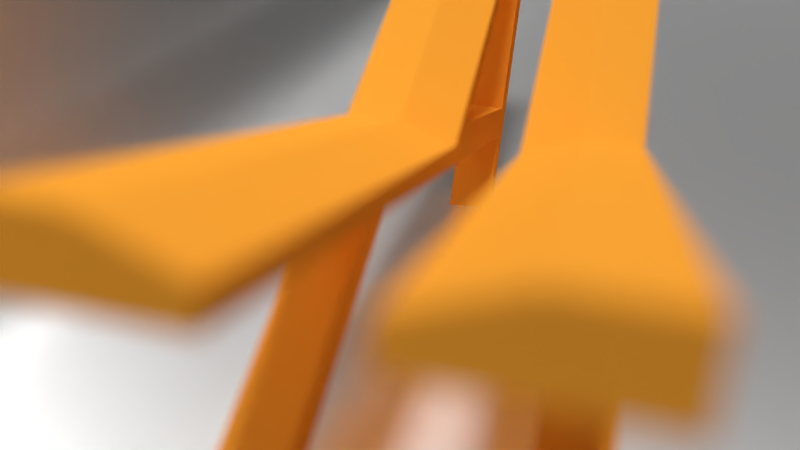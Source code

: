 # Source: angles2.blend  (saved by Blender 2.76.0; exported with 4.5.12 LTS)
import bpy
from mathutils import Matrix  # noqa: F401  (used for matrix-valued properties, if any)

bpy.ops.wm.read_factory_settings(use_empty=True)
scene = bpy.context.scene
scene.name = 'Scene'

# ---- collections
col_collection_1 = bpy.data.collections.new('Collection 1'); scene.collection.children.link(col_collection_1)
col_collection_2 = bpy.data.collections.new('Collection 2'); scene.collection.children.link(col_collection_2)

# ---- materials (node trees are filled in below, after node groups)
mat_material_003 = bpy.data.materials.new('Material.003')
mat_material_003.alpha_threshold = 0.0
mat_material_003.roughness = 0.5
mat_material = bpy.data.materials.new('Material')
mat_material.alpha_threshold = 0.0
mat_material.roughness = 0.5
mat_material.line_color = (0.0, 0.0, 0.0, 1.0)
mat_material_001 = bpy.data.materials.new('Material.001')
mat_material_001.alpha_threshold = 0.0
mat_material_001.roughness = 0.5

# ---- material node trees
mat_material_003.use_nodes = True; mat_material_003.node_tree.nodes.clear()
_N = mat_material_003.node_tree.nodes; _L = mat_material_003.node_tree.links
n0 = _N.new('ShaderNodeOutputMaterial'); n0.name = 'Material Output'; n0.location = (300, 300)
n1 = _N.new('ShaderNodeBsdfDiffuse'); n1.name = 'Diffuse BSDF'; n1.location = (10, 300)
n1.inputs[0].default_value = (1.0, 0.3907, 0.03707, 1.0)
_L.new(n1.outputs[0], n0.inputs[0])
n0.is_active_output = True
mat_material.use_nodes = True; mat_material.node_tree.nodes.clear()
_N = mat_material.node_tree.nodes; _L = mat_material.node_tree.links
n0 = _N.new('ShaderNodeOutputMaterial'); n0.name = 'Material Output'; n0.location = (300, 300)
n1 = _N.new('ShaderNodeBsdfAnisotropic'); n1.name = 'Glossy BSDF'; n1.location = (10, 300)
n1.distribution = 'GGX'
n1.inputs[0].default_value = (1.0, 1.0, 1.0, 1.0)
n1.inputs[1].default_value = 0.4472
_L.new(n1.outputs[0], n0.inputs[0])
n0.is_active_output = True
mat_material_001.use_nodes = True; mat_material_001.node_tree.nodes.clear()
_N = mat_material_001.node_tree.nodes; _L = mat_material_001.node_tree.links
n0 = _N.new('ShaderNodeOutputMaterial'); n0.name = 'Material Output'; n0.location = (300, 300)
n1 = _N.new('ShaderNodeBsdfDiffuse'); n1.name = 'Diffuse BSDF'; n1.location = (10, 300)
n1.inputs[0].default_value = (0.1737, 0.2098, 0.8276, 1.0)
_L.new(n1.outputs[0], n0.inputs[0])
n0.is_active_output = True

# ---- world
world_world = bpy.data.worlds.new('World'); scene.world = world_world
world_world.color = (0.05088, 0.05088, 0.05088)
world_world.use_sun_shadow = False
world_world.sun_shadow_jitter_overblur = 0.0
world_world.cycles.sampling_method = 'MANUAL'
world_world.cycles.sample_map_resolution = 256

# ---- cameras
cam_camera = bpy.data.cameras.new('Camera')
cam_camera.clip_end = 100.0
cam_camera.lens = 35.0
cam_camera.sensor_width = 32.0
cam_camera.sensor_height = 18.0
cam_camera.ortho_scale = 7.314
cam_camera.dof.focus_distance = 0.0
cam_camera_002 = bpy.data.cameras.new('Camera.002')
cam_camera_002.clip_end = 390.9
cam_camera_002.lens = 24.53
cam_camera_002.sensor_width = 32.0
cam_camera_002.sensor_height = 18.0
cam_camera_002.display_size = 2.0
cam_camera_002.dof.focus_distance = 0.0
cam_camera_001 = bpy.data.cameras.new('Camera.001')
cam_camera_001.clip_end = 100.0
cam_camera_001.lens = 35.0
cam_camera_001.sensor_width = 32.0
cam_camera_001.sensor_height = 18.0
cam_camera_001.display_size = 2.0
cam_camera_001.dof.focus_distance = 0.0
cam_camera_003 = bpy.data.cameras.new('Camera.003')
cam_camera_003.sensor_fit = 'HORIZONTAL'
cam_camera_003.clip_end = 699.1
cam_camera_003.lens = 18.8
cam_camera_003.sensor_width = 21.12
cam_camera_003.sensor_height = 11.88
cam_camera_003.display_size = 2.0
cam_camera_003.dof.use_dof = True
cam_camera_003.dof.focus_distance = 0.0
cam_camera_003.dof.aperture_fstop = 0.007121
cam_camera_003.dof.aperture_blades = 8

# ---- lights
light_lamp_001 = bpy.data.lights.new('Lamp.001', 'POINT')
light_lamp_001.transmission_factor = 0.0
light_lamp_001.cutoff_distance = 30.0
light_lamp_001.energy = 100.0
light_lamp_001.shadow_buffer_clip_start = 1.001
light_lamp_001.shadow_soft_size = 0.1
light_lamp_001.shadow_maximum_resolution = 0.006
light_lamp_001.use_absolute_resolution = True
light_lamp_001.cycles.use_multiple_importance_sampling = False
light_lamp = bpy.data.lights.new('Lamp', 'POINT')
light_lamp.transmission_factor = 0.0
light_lamp.cutoff_distance = 30.0
light_lamp.energy = 100.0
light_lamp.shadow_buffer_clip_start = 1.001
light_lamp.shadow_soft_size = 0.1
light_lamp.shadow_maximum_resolution = 0.006
light_lamp.use_absolute_resolution = True
light_lamp.cycles.use_multiple_importance_sampling = False
light_sun = bpy.data.lights.new('Sun', 'SUN')
light_sun.transmission_factor = 0.0
light_sun.angle = 0.1993
light_sun.energy = 2.7
light_sun.shadow_buffer_clip_start = 0.5
light_sun.shadow_soft_size = 0.1
light_sun.shadow_cascade_max_distance = 1000.0
light_sun.cycles.use_multiple_importance_sampling = False
light_area = bpy.data.lights.new('Area', 'SUN')
light_area.transmission_factor = 0.0
light_area.angle = 0.1993
light_area.energy = 3.5
light_area.shadow_buffer_clip_start = 0.5
light_area.shadow_soft_size = 0.1
light_area.shadow_cascade_max_distance = 1000.0
light_area.cycles.use_multiple_importance_sampling = False
light_point = bpy.data.lights.new('Point', 'POINT')
light_point.transmission_factor = 0.0
light_point.energy = 283.7
light_point.shadow_buffer_clip_start = 0.5
light_point.shadow_soft_size = 0.1
light_point.shadow_maximum_resolution = 0.006
light_point.use_absolute_resolution = True
light_point.cycles.use_multiple_importance_sampling = False

# ---- meshes
me_cube_014 = bpy.data.meshes.new('Cube.014')
me_cube_014.from_pydata([(-1.0, 0.1394, 0.2339), (-1.0, 1.0, 0.2339), (0.0, 1.0, 0.2339), (-4.768e-07, 0.853, 0.2339), (-2.597, -1.0, 0.2339), (-11.0, -1.0, 0.2339), (-11.0, 1.0, 0.2339), (4.768e-07, 3.0, 0.2339), (-1.0, 3.0, 0.2339), (0.206, 1.0, 0.2339), (-2.597, -1.0, 5.734), (-11.0, -1.0, 5.734), (-11.0, 3.0, 5.734), (-11.0, 3.0, 0.2339), (3.009, 3.0, 0.2339), (-1.0, 3.0, 5.734), (3.009, 3.0, 5.734), (-1.0, 0.1394, 5.734), (-27.0, -1.0, 0.2339), (-27.0, 1.0, 0.2339), (-27.0, -1.0, 5.734), (-27.0, 3.0, 5.734), (-27.0, 3.0, 0.2339)], [], [(0, 1, 2, 3), (4, 5, 6, 1, 0), (7, 2, 1, 8), (3, 2, 9), (10, 11, 5, 4), (13, 6, 19, 22), (8, 1, 6, 13), (14, 7, 8, 15, 16), (9, 2, 7, 14), (17, 15, 12, 11, 10), (15, 8, 13, 12), (16, 15, 17), (14, 16, 17, 10, 4, 0, 3, 9), (18, 20, 21, 22, 19), (11, 12, 21, 20), (6, 5, 18, 19), (12, 13, 22, 21), (5, 11, 20, 18)])
me_cube_014.materials.append(mat_material_003)
me_cube_014.use_remesh_preserve_volume = False
me_cube_014.use_remesh_preserve_attributes = False
me_cube_014.use_mirror_vertex_groups = False
me_cube_014.update()
me_cube_013 = bpy.data.meshes.new('Cube.013')
me_cube_013.from_pydata([(21.0, 3.0, 0.2339), (21.0, -1.0, 0.2339), (6.507, -1.0, 0.2339), (0.8827, 3.0, 0.2339), (21.0, 3.0, 5.734), (21.0, -1.0, 5.734), (6.507, -1.0, 5.734), (0.8827, 3.0, 5.734), (21.0, 1.0, 0.2339), (65.14, 1.0, 0.2339), (65.14, -1.0, 0.2339), (65.14, 3.0, 0.2339), (65.14, 3.0, 5.734), (65.14, -1.0, 5.734), (84.11, 1.0, 0.2339), (84.11, -1.0, 0.2339), (84.11, 3.0, 0.2339), (84.11, 3.0, 5.734), (84.11, -1.0, 5.734), (119.2, 1.0, 0.2339), (119.2, -1.0, 0.2339), (119.2, 3.0, 0.2339), (119.2, 3.0, 5.734), (119.2, -1.0, 5.734)], [], [(4, 7, 6, 5), (4, 5, 13, 12), (5, 6, 2, 1), (7, 3, 2, 6), (4, 0, 3, 7), (11, 12, 17, 16), (5, 1, 10, 13), (0, 4, 12, 11), (1, 8, 9, 10), (8, 0, 11, 9), (14, 16, 21, 19), (9, 11, 16, 14), (13, 10, 15, 18), (10, 9, 14, 15), (12, 13, 18, 17), (21, 22, 23, 20, 19), (18, 15, 20, 23), (15, 14, 19, 20), (17, 18, 23, 22), (16, 17, 22, 21)])
me_cube_013.materials.append(mat_material_003)
me_cube_013.use_remesh_preserve_volume = False
me_cube_013.use_remesh_preserve_attributes = False
me_cube_013.use_mirror_vertex_groups = False
me_cube_013.update()
me_cube_012 = bpy.data.meshes.new('Cube.012')
me_cube_012.from_pydata([(61.03, -1.0, 5.734), (13.37, -1.0, 5.734), (9.932, -1.0, 0.2339), (63.9, -1.0, 0.2339), (65.15, 3.0, 5.734), (7.769, 3.0, 5.734), (7.129, 1.0, 0.2339), (65.96, 1.0, 0.2339)], [], [(0, 1, 2, 3), (4, 5, 1, 0), (5, 6, 2, 1), (3, 2, 6, 7), (7, 6, 5, 4), (0, 3, 7, 4)])
me_cube_012.materials.append(mat_material_003)
me_cube_012.use_remesh_preserve_volume = False
me_cube_012.use_remesh_preserve_attributes = False
me_cube_012.use_mirror_vertex_groups = False
me_cube_012.update()
me_cube_011 = bpy.data.meshes.new('Cube.011')
me_cube_011.from_pydata([(11.0, -1.0, 0.2339), (11.0, 3.0, 5.734), (11.0, -1.0, 5.734), (11.0, 1.0, 0.2339), (-11.0, -1.0, 0.2339), (-11.0, -1.0, 5.734), (-8.0, 3.0, 5.734), (-5.702, 1.0, 0.2339), (-39.59, -1.0, 0.2339), (-39.59, -1.0, 5.734), (-39.59, 3.0, 5.734), (-39.59, 1.0, 0.2339), (44.0, 1.0, 0.2339), (44.0, -1.0, 0.2339), (44.0, -1.0, 5.734), (44.0, 3.0, 5.734), (-7.65, 3.0, 0.2339), (-39.3, 2.908, 0.2339)], [], [(2, 0, 13, 14), (2, 5, 4, 0), (11, 17, 16, 7), (5, 6, 10, 9), (3, 0, 4, 7), (8, 9, 10, 17, 11), (7, 4, 8, 11), (4, 5, 9, 8), (7, 6, 16), (13, 12, 15, 14), (3, 1, 15, 12), (1, 2, 14, 15), (0, 3, 12, 13), (17, 10, 6, 16), (1, 3, 7, 6), (1, 6, 5, 2)])
_ca = me_cube_011.color_attributes.new('Col', 'BYTE_COLOR', 'CORNER')
_ca.data.foreach_set('color', [1.0, 1.0, 1.0, 1.0, 1.0, 1.0, 1.0, 1.0, 1.0, 1.0, 1.0, 1.0, 1.0, 1.0, 1.0, 1.0, 1.0, 1.0, 1.0, 1.0, 1.0, 1.0, 1.0, 1.0, 1.0, 1.0, 1.0, 1.0, 1.0, 1.0, 1.0, 1.0, 1.0, 1.0, 1.0, 1.0, 1.0, 1.0, 1.0, 1.0, 1.0, 1.0, 1.0, 1.0, 1.0, 1.0, 1.0, 1.0, 1.0, 1.0, 1.0, 1.0, 1.0, 1.0, 1.0, 1.0, 1.0, 1.0, 1.0, 1.0, 1.0, 1.0, 1.0, 1.0, 1.0, 1.0, 1.0, 1.0, 1.0, 1.0, 1.0, 1.0, 1.0, 1.0, 1.0, 1.0, 1.0, 1.0, 1.0, 1.0, 1.0, 1.0, 1.0, 1.0, 1.0, 1.0, 1.0, 1.0, 1.0, 1.0, 1.0, 1.0, 1.0, 1.0, 1.0, 1.0, 1.0, 1.0, 1.0, 1.0, 1.0, 1.0, 1.0, 1.0, 1.0, 1.0, 1.0, 1.0, 1.0, 1.0, 1.0, 1.0, 1.0, 1.0, 1.0, 1.0, 1.0, 1.0, 1.0, 1.0, 1.0, 1.0, 1.0, 1.0, 1.0, 1.0, 1.0, 1.0, 1.0, 1.0, 1.0, 1.0, 1.0, 1.0, 1.0, 1.0, 1.0, 1.0, 1.0, 1.0, 1.0, 1.0, 1.0, 1.0, 1.0, 1.0, 1.0, 1.0, 1.0, 1.0, 1.0, 1.0, 1.0, 1.0, 1.0, 1.0, 1.0, 1.0, 1.0, 1.0, 1.0, 1.0, 1.0, 1.0, 1.0, 1.0, 1.0, 1.0, 1.0, 1.0, 1.0, 1.0, 1.0, 1.0, 1.0, 1.0, 1.0, 1.0, 1.0, 1.0, 1.0, 1.0, 1.0, 1.0, 1.0, 1.0, 1.0, 1.0, 1.0, 1.0, 1.0, 1.0, 1.0, 1.0, 1.0, 1.0, 1.0, 1.0, 1.0, 1.0, 1.0, 1.0, 1.0, 1.0, 1.0, 1.0, 1.0, 1.0, 1.0, 1.0, 1.0, 1.0, 1.0, 1.0, 1.0, 1.0, 1.0, 1.0, 1.0, 1.0, 1.0, 1.0, 1.0, 1.0, 1.0, 1.0, 1.0, 1.0, 1.0, 1.0, 1.0, 1.0, 1.0, 1.0, 1.0, 1.0, 1.0, 1.0, 1.0, 1.0, 1.0, 1.0, 1.0, 1.0, 1.0, 1.0, 1.0, 1.0, 1.0, 1.0, 1.0, 1.0, 1.0, 1.0, 1.0, 1.0])
me_cube_011.materials.append(mat_material_003)
me_cube_011.use_remesh_preserve_volume = False
me_cube_011.use_remesh_preserve_attributes = False
me_cube_011.use_mirror_vertex_groups = False
me_cube_011.update()
me_cube_010 = bpy.data.meshes.new('Cube.010')
me_cube_010.from_pydata([(11.0, -1.0, 0.2339), (-1.0, -1.0, 0.2339), (9.959, 3.0, 5.734), (11.0, -1.0, 5.734), (-1.0, -1.0, 5.734), (-1.0, 3.0, 5.734), (-1.0, 1.0, 0.2339), (-11.0, -1.0, 0.2339), (-11.0, -1.0, 5.734), (-11.0, 3.0, 5.734), (-11.0, 1.0, 0.2339), (75.18, 1.0, 0.2339), (75.18, -1.0, 0.2339), (75.18, -1.0, 5.734), (75.18, 3.0, 5.734), (-27.0, -1.0, 0.2339), (-27.0, -1.0, 5.734), (-27.0, 3.0, 5.734), (-27.0, 1.0, 0.2339), (9.587, 3.025, 5.734), (6.703, 1.025, 0.2339), (9.912, 3.0, 0.2339), (75.6, 2.779, 0.2339)], [], [(2, 5, 4, 3), (2, 3, 13, 14, 19), (3, 4, 1, 0), (1, 4, 8, 7), (10, 7, 15, 18), (5, 6, 10, 9), (6, 1, 7, 10), (4, 5, 9, 8), (12, 11, 22, 14, 13), (3, 0, 12, 13), (11, 20, 21, 22), (15, 16, 17, 18), (7, 8, 16, 15), (9, 10, 18, 17), (8, 9, 17, 16), (19, 14, 22, 21), (5, 2, 20, 6), (21, 20, 19), (1, 6, 20, 11, 12, 0)])
me_cube_010.materials.append(mat_material_003)
me_cube_010.use_remesh_preserve_volume = False
me_cube_010.use_remesh_preserve_attributes = False
me_cube_010.use_mirror_vertex_groups = False
me_cube_010.update()
me_cube_009 = bpy.data.meshes.new('Cube.009')
me_cube_009.from_pydata([(2.009, -0.9992, 0.2339), (-2.095, 3.0, 5.734), (-2.095, 3.0, 0.2339), (11.0, -1.0, 0.2339), (11.0, 3.0, 5.734), (11.0, 3.0, 0.2339), (11.0, -1.0, 5.734), (11.0, -1.0, 5.734), (2.009, -0.9992, 5.734), (44.0, 3.0, 5.734), (44.0, 3.0, 0.2339), (44.0, -1.0, 0.2339), (44.0, -1.0, 5.734)], [(7, 3)], [(6, 4, 9, 12), (6, 8, 1, 4), (2, 5, 4, 1), (6, 3, 0, 8), (0, 2, 1, 8), (10, 11, 12, 9), (5, 3, 11, 10), (4, 5, 10, 9), (3, 6, 12, 11)])
me_cube_009.materials.append(mat_material_003)
me_cube_009.use_remesh_preserve_volume = False
me_cube_009.use_remesh_preserve_attributes = False
me_cube_009.use_mirror_vertex_groups = False
me_cube_009.update()
me_cube_008 = bpy.data.meshes.new('Cube.008')
me_cube_008.from_pydata([(61.03, -1.0, 5.734), (13.37, -1.0, 5.734), (9.932, -1.0, 0.2339), (63.9, -1.0, 0.2339), (65.15, 3.0, 5.734), (7.769, 3.0, 5.734), (7.129, 1.0, 0.2339), (65.96, 1.0, 0.2339)], [], [(0, 1, 2, 3), (4, 5, 1, 0), (5, 6, 2, 1), (3, 2, 6, 7), (7, 6, 5, 4), (0, 3, 7, 4)])
me_cube_008.materials.append(mat_material)
me_cube_008.use_remesh_preserve_volume = False
me_cube_008.use_remesh_preserve_attributes = False
me_cube_008.use_mirror_vertex_groups = False
me_cube_008.update()
me_cube_007 = bpy.data.meshes.new('Cube.007')
me_cube_007.from_pydata([(2.009, -0.9992, 0.2339), (-2.095, 3.0, 5.734), (-2.095, 3.0, 0.2339), (11.0, -1.0, 0.2339), (11.0, 3.0, 5.734), (11.0, 3.0, 0.2339), (11.0, -1.0, 5.734), (11.0, -1.0, 5.734), (2.009, -0.9992, 5.734), (44.0, 3.0, 5.734), (44.0, 3.0, 0.2339), (44.0, -1.0, 0.2339), (44.0, -1.0, 5.734)], [(7, 3)], [(6, 4, 9, 12), (6, 8, 1, 4), (2, 5, 4, 1), (6, 3, 0, 8), (0, 2, 1, 8), (10, 11, 12, 9), (5, 3, 11, 10), (4, 5, 10, 9), (3, 6, 12, 11)])
me_cube_007.materials.append(mat_material_003)
me_cube_007.use_remesh_preserve_volume = False
me_cube_007.use_remesh_preserve_attributes = False
me_cube_007.use_mirror_vertex_groups = False
me_cube_007.update()
me_cube_005 = bpy.data.meshes.new('Cube.005')
me_cube_005.from_pydata([(21.0, -1.0, 0.2339), (-1.0, -1.0, 0.2339), (21.0, 3.0, 5.734), (21.0, -1.0, 5.734), (-1.0, -1.0, 5.734), (-1.0, 3.0, 5.734), (21.0, 1.0, 0.2339), (0.0, -1.0, 0.2339), (-1.0, 1.0, 0.2339), (5.96e-08, 1.0, 0.2339)], [], [(9, 7, 1, 8), (2, 5, 4, 3), (0, 6, 2, 3), (0, 3, 4, 1, 7), (5, 2, 6, 9, 8), (1, 4, 5, 8), (6, 0, 7, 9)])
me_cube_005.materials.append(mat_material)
me_cube_005.use_remesh_preserve_volume = False
me_cube_005.use_remesh_preserve_attributes = False
me_cube_005.use_mirror_vertex_groups = False
me_cube_005.update()
me_cube_002 = bpy.data.meshes.new('Cube.002')
me_cube_002.from_pydata([(11.0, -1.0, 0.2339), (-1.0, -1.0, 0.2339), (9.959, 3.0, 5.734), (11.0, -1.0, 5.734), (-1.0, -1.0, 5.734), (-1.0, 3.0, 5.734), (-1.0, 1.0, 0.2339), (-11.0, -1.0, 0.2339), (-11.0, -1.0, 5.734), (-11.0, 3.0, 5.734), (-11.0, 1.0, 0.2339), (75.18, 1.0, 0.2339), (75.18, -1.0, 0.2339), (75.18, -1.0, 5.734), (75.18, 3.0, 5.734), (-27.0, -1.0, 0.2339), (-27.0, -1.0, 5.734), (-27.0, 3.0, 5.734), (-27.0, 1.0, 0.2339), (9.587, 3.025, 5.734), (6.703, 1.025, 0.2339), (9.912, 3.0, 0.2339), (75.6, 2.779, 0.2339)], [], [(2, 5, 4, 3), (2, 3, 13, 14, 19), (3, 4, 1, 0), (1, 4, 8, 7), (10, 7, 15, 18), (5, 6, 10, 9), (6, 1, 7, 10), (4, 5, 9, 8), (12, 11, 22, 14, 13), (3, 0, 12, 13), (11, 20, 21, 22), (15, 16, 17, 18), (7, 8, 16, 15), (9, 10, 18, 17), (8, 9, 17, 16), (19, 14, 22, 21), (5, 2, 20, 6), (21, 20, 19), (1, 6, 20, 11, 12, 0)])
me_cube_002.materials.append(mat_material_003)
me_cube_002.use_remesh_preserve_volume = False
me_cube_002.use_remesh_preserve_attributes = False
me_cube_002.use_mirror_vertex_groups = False
me_cube_002.update()
me_cube_006 = bpy.data.meshes.new('Cube.006')
me_cube_006.from_pydata([(11.0, -1.0, 0.2339), (11.0, 3.0, 5.734), (11.0, -1.0, 5.734), (11.0, 1.0, 0.2339), (-11.0, -1.0, 0.2339), (-11.0, -1.0, 5.734), (-8.0, 3.0, 5.734), (-5.702, 1.0, 0.2339), (-39.59, -1.0, 0.2339), (-39.59, -1.0, 5.734), (-39.59, 3.0, 5.734), (-39.59, 1.0, 0.2339), (44.0, 1.0, 0.2339), (44.0, -1.0, 0.2339), (44.0, -1.0, 5.734), (44.0, 3.0, 5.734), (-7.65, 3.0, 0.2339), (-39.3, 2.908, 0.2339)], [], [(2, 0, 13, 14), (2, 5, 4, 0), (11, 17, 16, 7), (5, 6, 10, 9), (3, 0, 4, 7), (8, 9, 10, 17, 11), (7, 4, 8, 11), (4, 5, 9, 8), (7, 6, 16), (13, 12, 15, 14), (3, 1, 15, 12), (1, 2, 14, 15), (0, 3, 12, 13), (17, 10, 6, 16), (1, 3, 7, 6)])
_ca = me_cube_006.color_attributes.new('Col', 'BYTE_COLOR', 'CORNER')
_ca.data.foreach_set('color', [1.0, 1.0, 1.0, 1.0, 1.0, 1.0, 1.0, 1.0, 1.0, 1.0, 1.0, 1.0, 1.0, 1.0, 1.0, 1.0, 1.0, 1.0, 1.0, 1.0, 1.0, 1.0, 1.0, 1.0, 1.0, 1.0, 1.0, 1.0, 1.0, 1.0, 1.0, 1.0, 1.0, 1.0, 1.0, 1.0, 1.0, 1.0, 1.0, 1.0, 1.0, 1.0, 1.0, 1.0, 1.0, 1.0, 1.0, 1.0, 1.0, 1.0, 1.0, 1.0, 1.0, 1.0, 1.0, 1.0, 1.0, 1.0, 1.0, 1.0, 1.0, 1.0, 1.0, 1.0, 1.0, 1.0, 1.0, 1.0, 1.0, 1.0, 1.0, 1.0, 1.0, 1.0, 1.0, 1.0, 1.0, 1.0, 1.0, 1.0, 1.0, 1.0, 1.0, 1.0, 1.0, 1.0, 1.0, 1.0, 1.0, 1.0, 1.0, 1.0, 1.0, 1.0, 1.0, 1.0, 1.0, 1.0, 1.0, 1.0, 1.0, 1.0, 1.0, 1.0, 1.0, 1.0, 1.0, 1.0, 1.0, 1.0, 1.0, 1.0, 1.0, 1.0, 1.0, 1.0, 1.0, 1.0, 1.0, 1.0, 1.0, 1.0, 1.0, 1.0, 1.0, 1.0, 1.0, 1.0, 1.0, 1.0, 1.0, 1.0, 1.0, 1.0, 1.0, 1.0, 1.0, 1.0, 1.0, 1.0, 1.0, 1.0, 1.0, 1.0, 1.0, 1.0, 1.0, 1.0, 1.0, 1.0, 1.0, 1.0, 1.0, 1.0, 1.0, 1.0, 1.0, 1.0, 1.0, 1.0, 1.0, 1.0, 1.0, 1.0, 1.0, 1.0, 1.0, 1.0, 1.0, 1.0, 1.0, 1.0, 1.0, 1.0, 1.0, 1.0, 1.0, 1.0, 1.0, 1.0, 1.0, 1.0, 1.0, 1.0, 1.0, 1.0, 1.0, 1.0, 1.0, 1.0, 1.0, 1.0, 1.0, 1.0, 1.0, 1.0, 1.0, 1.0, 1.0, 1.0, 1.0, 1.0, 1.0, 1.0, 1.0, 1.0, 1.0, 1.0, 1.0, 1.0, 1.0, 1.0, 1.0, 1.0, 1.0, 1.0, 1.0, 1.0, 1.0, 1.0, 1.0, 1.0, 1.0, 1.0, 1.0, 1.0, 1.0, 1.0, 1.0, 1.0, 1.0, 1.0, 1.0, 1.0, 1.0, 1.0, 1.0, 1.0, 1.0, 1.0])
me_cube_006.materials.append(mat_material_003)
me_cube_006.use_remesh_preserve_volume = False
me_cube_006.use_remesh_preserve_attributes = False
me_cube_006.use_mirror_vertex_groups = False
me_cube_006.update()
me_cube_001 = bpy.data.meshes.new('Cube.001')
me_cube_001.from_pydata([(61.03, -1.0, 5.734), (13.37, -1.0, 5.734), (9.932, -1.0, 0.2339), (63.9, -1.0, 0.2339), (65.15, 3.0, 5.734), (7.769, 3.0, 5.734), (7.129, 1.0, 0.2339), (65.96, 1.0, 0.2339)], [], [(0, 1, 2, 3), (4, 5, 1, 0), (5, 6, 2, 1), (3, 2, 6, 7), (7, 6, 5, 4), (0, 3, 7, 4)])
me_cube_001.materials.append(mat_material_003)
me_cube_001.use_remesh_preserve_volume = False
me_cube_001.use_remesh_preserve_attributes = False
me_cube_001.use_mirror_vertex_groups = False
me_cube_001.update()
me_cube = bpy.data.meshes.new('Cube')
me_cube.from_pydata([(21.0, 3.0, 0.2339), (21.0, -1.0, 0.2339), (6.507, -1.0, 0.2339), (0.8827, 3.0, 0.2339), (21.0, 3.0, 5.734), (21.0, -1.0, 5.734), (6.507, -1.0, 5.734), (0.8827, 3.0, 5.734), (21.0, 1.0, 0.2339), (65.14, 1.0, 0.2339), (65.14, -1.0, 0.2339), (65.14, 3.0, 0.2339), (65.14, 3.0, 5.734), (65.14, -1.0, 5.734), (84.11, 1.0, 0.2339), (84.11, -1.0, 0.2339), (84.11, 3.0, 0.2339), (84.11, 3.0, 5.734), (84.11, -1.0, 5.734), (119.2, 1.0, 0.2339), (119.2, -1.0, 0.2339), (119.2, 3.0, 0.2339), (119.2, 3.0, 5.734), (119.2, -1.0, 5.734)], [], [(4, 7, 6, 5), (4, 5, 13, 12), (5, 6, 2, 1), (7, 3, 2, 6), (4, 0, 3, 7), (11, 12, 17, 16), (5, 1, 10, 13), (0, 4, 12, 11), (1, 8, 9, 10), (8, 0, 11, 9), (14, 16, 21, 19), (9, 11, 16, 14), (13, 10, 15, 18), (10, 9, 14, 15), (12, 13, 18, 17), (21, 22, 23, 20, 19), (18, 15, 20, 23), (15, 14, 19, 20), (17, 18, 23, 22), (16, 17, 22, 21)])
me_cube.materials.append(mat_material_003)
me_cube.use_remesh_preserve_volume = False
me_cube.use_remesh_preserve_attributes = False
me_cube.use_mirror_vertex_groups = False
me_cube.update()
me_cube_003 = bpy.data.meshes.new('Cube.003')
me_cube_003.from_pydata([(-1.0, 0.1394, 0.2339), (-1.0, 1.0, 0.2339), (0.0, 1.0, 0.2339), (-4.768e-07, 0.853, 0.2339), (-2.597, -1.0, 0.2339), (-11.0, -1.0, 0.2339), (-11.0, 1.0, 0.2339), (4.768e-07, 3.0, 0.2339), (-1.0, 3.0, 0.2339), (0.206, 1.0, 0.2339), (-2.597, -1.0, 5.734), (-11.0, -1.0, 5.734), (-11.0, 3.0, 5.734), (-11.0, 3.0, 0.2339), (3.009, 3.0, 0.2339), (-1.0, 3.0, 5.734), (3.009, 3.0, 5.734), (-1.0, 0.1394, 5.734), (-27.0, -1.0, 0.2339), (-27.0, 1.0, 0.2339), (-27.0, -1.0, 5.734), (-27.0, 3.0, 5.734), (-27.0, 3.0, 0.2339)], [], [(0, 1, 2, 3), (4, 5, 6, 1, 0), (7, 2, 1, 8), (3, 2, 9), (10, 11, 5, 4), (13, 6, 19, 22), (8, 1, 6, 13), (14, 7, 8, 15, 16), (9, 2, 7, 14), (17, 15, 12, 11, 10), (15, 8, 13, 12), (16, 15, 17), (14, 16, 17, 10, 4, 0, 3, 9), (18, 20, 21, 22, 19), (11, 12, 21, 20), (6, 5, 18, 19), (12, 13, 22, 21), (5, 11, 20, 18)])
me_cube_003.materials.append(mat_material_003)
me_cube_003.use_remesh_preserve_volume = False
me_cube_003.use_remesh_preserve_attributes = False
me_cube_003.use_mirror_vertex_groups = False
me_cube_003.update()
me_cube_004 = bpy.data.meshes.new('Cube.004')
me_cube_004.from_pydata([(11.0, 3.0, 0.2339), (11.0, -1.0, 0.2339), (-1.0, -1.0, 0.2339), (-1.0, 3.0, 0.2339), (11.0, 3.0, 5.734), (11.0, -1.0, 5.734), (-1.0, -1.0, 5.734), (-1.0, 3.0, 5.734), (11.0, 1.0, 0.2339), (1.788e-07, 3.0, 0.2339), (0.0, -1.0, 0.2339), (-1.0, 1.0, 0.2339), (5.96e-08, 1.0, 0.2339), (11.0, 1.0, 0.2339), (11.0, -1.0, 0.2339), (11.0, 3.0, 0.2339), (11.0, 3.0, 5.734), (11.0, -1.0, 5.734), (-11.0, 1.0, 0.2339), (-11.0, 3.0, 0.2339), (-11.0, -1.0, 0.2339), (-11.0, -1.0, 5.734), (-11.0, 3.0, 5.734)], [], [(12, 10, 2, 11), (4, 7, 6, 5), (8, 0, 15, 13), (1, 5, 6, 2, 10), (2, 6, 21, 20), (4, 0, 9, 3, 7), (9, 12, 11, 3), (0, 8, 12, 9), (8, 1, 10, 12), (15, 16, 17, 14, 13), (4, 5, 17, 16), (5, 1, 14, 17), (0, 4, 16, 15), (1, 8, 13, 14), (20, 21, 22, 19, 18), (11, 2, 20, 18), (6, 7, 22, 21), (7, 3, 19, 22), (3, 11, 18, 19)])
me_cube_004.materials.append(mat_material)
me_cube_004.use_remesh_preserve_volume = False
me_cube_004.use_remesh_preserve_attributes = False
me_cube_004.use_mirror_vertex_groups = False
me_cube_004.update()
me_plane_003 = bpy.data.meshes.new('Plane.003')
me_plane_003.from_pydata([(-1.0, -1.0, 0.0), (1.0, -1.0, 0.0), (-1.0, 1.0, 0.0), (1.0, 1.0, 0.0)], [], [(0, 1, 3, 2)])
me_plane_003.use_remesh_preserve_volume = False
me_plane_003.use_remesh_preserve_attributes = False
me_plane_003.use_mirror_vertex_groups = False
me_plane_003.update()
me_plane_002 = bpy.data.meshes.new('Plane.002')
me_plane_002.from_pydata([(-31.23, -1.0, 4.1), (1.0, -1.0, 4.1), (-31.23, 2.835, 0.0), (1.0, 2.835, 0.0), (-31.23, 0.0, 0.0), (0.0, -1.0, 4.1), (1.0, 0.0, 0.0), (0.0, 2.835, 0.0), (0.0, 0.0, 0.0), (-31.23, -0.5, 0.0), (0.5, -1.0, 4.1), (-0.5, -1.0, 4.1), (1.0, -0.5, 0.0), (0.0, -0.5, 0.0), (-0.5, 0.0, 0.0), (0.5, 0.0, 0.0), (0.5, -0.5, 0.0), (-0.5, -0.5, 0.0), (0.375, -0.625, 0.02483), (0.875, -0.625, 0.02483), (-0.625, -0.625, 0.02483), (-0.125, -0.625, 0.02483), (0.375, -0.875, 0.3293), (0.125, -0.875, 0.3293), (0.125, -0.625, 0.02483), (0.875, -0.875, 0.3293), (0.625, -0.875, 0.3293), (0.625, -0.625, 0.02483), (-0.625, -0.875, 0.3293), (-0.875, -0.875, 0.3293), (-0.875, -0.625, 0.02483), (-0.125, -0.875, 0.3293), (-0.375, -0.875, 0.3293), (-0.375, -0.625, 0.02483), (-31.23, -0.625, 0.02483), (0.875, -0.5, 0.0), (0.625, -1.0, 4.1), (-0.5, -0.875, 0.3293), (-0.375, -1.0, 4.1), (-0.125, -0.5, 0.0), (0.125, -1.0, 4.1), (-0.25, -0.875, 0.3293), (-0.875, -1.0, 4.1), (-0.125, -0.75, 0.1142), (1.0, -0.875, 0.3293), (-0.75, -0.875, 0.3293), (0.0, -0.875, 0.3293), (-0.625, -0.75, 0.1142), (0.5, -0.875, 0.3293), (0.75, -0.875, 0.3293), (0.375, -0.5, 0.0), (0.875, -0.75, 0.1142), (0.25, -0.875, 0.3293), (-0.625, -0.5, 0.0), (0.375, -0.75, 0.1142), (-0.25, -0.625, 0.02483), (-0.375, -0.75, 0.1142), (-0.75, -0.625, 0.02483), (-0.875, -0.75, 0.1142), (0.75, -0.625, 0.02483), (0.625, -0.75, 0.1142), (0.25, -0.625, 0.02483), (0.125, -0.75, 0.1142), (-0.375, -0.5, 0.0), (-0.875, -0.5, 0.0), (-0.5, -0.625, 0.02483), (0.625, -0.5, 0.0), (0.125, -0.5, 0.0), (0.5, -0.625, 0.02483), (0.0, -0.625, 0.02483), (1.0, -0.625, 0.02483), (-0.625, -1.0, 4.1), (0.375, -1.0, 4.1), (-0.125, -1.0, 4.1), (0.875, -1.0, 4.1), (-31.23, -0.875, 0.3293), (0.25, -0.75, 0.1142), (0.75, -0.75, 0.1142), (-0.75, -0.75, 0.1142), (-0.25, -0.75, 0.1142), (-0.25, -0.5, 0.0), (-0.75, -0.5, 0.0), (-0.5, -0.75, 0.1142), (0.75, -0.5, 0.0), (0.25, -0.5, 0.0), (0.5, -0.75, 0.1142), (0.0, -0.75, 0.1142), (1.0, -0.75, 0.1142), (-0.75, -1.0, 4.1), (0.25, -1.0, 4.1), (-0.25, -1.0, 4.1), (0.75, -1.0, 4.1), (-31.23, -0.75, 0.1142)], [], [(8, 15, 6, 3, 7), (4, 14, 8, 7, 2), (17, 63, 80, 39, 13, 8, 14), (16, 66, 83, 35, 12, 6, 15), (13, 67, 84, 50, 16, 15, 8), (18, 68, 16, 50), (19, 70, 12, 35), (9, 64, 81, 53, 17, 14, 4), (20, 65, 17, 53), (21, 69, 13, 39), (54, 85, 68, 18), (76, 54, 18, 61), (61, 18, 50, 84), (51, 87, 70, 19), (77, 51, 19, 59), (59, 19, 35, 83), (47, 82, 65, 20), (78, 47, 20, 57), (57, 20, 53, 81), (43, 86, 69, 21), (79, 43, 21, 55), (55, 21, 39, 80), (72, 10, 48, 22), (89, 72, 22, 52), (52, 22, 54, 76), (40, 89, 52, 23), (5, 40, 23, 46), (46, 23, 62, 86), (62, 76, 61, 24), (86, 62, 24, 69), (69, 24, 67, 13), (74, 1, 44, 25), (91, 74, 25, 49), (49, 25, 51, 77), (36, 91, 49, 26), (10, 36, 26, 48), (48, 26, 60, 85), (60, 77, 59, 27), (85, 60, 27, 68), (68, 27, 66, 16), (71, 11, 37, 28), (88, 71, 28, 45), (45, 28, 47, 78), (42, 88, 45, 29), (0, 42, 29, 75), (75, 29, 58, 92), (58, 78, 57, 30), (92, 58, 30, 34), (34, 30, 64, 9), (73, 5, 46, 31), (90, 73, 31, 41), (41, 31, 43, 79), (38, 90, 41, 32), (11, 38, 32, 37), (37, 32, 56, 82), (56, 79, 55, 33), (82, 56, 33, 65), (65, 33, 63, 17), (22, 48, 85, 54), (23, 52, 76, 62), (24, 61, 84, 67), (25, 44, 87, 51), (26, 49, 77, 60), (27, 59, 83, 66), (28, 37, 82, 47), (29, 45, 78, 58), (30, 57, 81, 64), (31, 46, 86, 43), (32, 41, 79, 56), (33, 55, 80, 63)])
me_plane_002.polygons.foreach_set('use_smooth', [True] * 70)
me_plane_002.materials.append(mat_material)
me_plane_002.use_remesh_preserve_volume = False
me_plane_002.use_remesh_preserve_attributes = False
me_plane_002.use_mirror_vertex_groups = False
me_plane_002.update()
me_plane_001 = bpy.data.meshes.new('Plane.001')
me_plane_001.from_pydata([(-1.0, -1.0, 0.0), (6.255, -1.0, 0.0), (6.255, 1.0, 0.0), (0.8265, 1.0, -1.216e-06)], [], [(3, 2, 1, 0)])
me_plane_001.use_remesh_preserve_volume = False
me_plane_001.use_remesh_preserve_attributes = False
me_plane_001.use_mirror_vertex_groups = False
me_plane_001.update()
me_plane = bpy.data.meshes.new('Plane')
me_plane.from_pydata([(-0.6829, 8.941e-08, 0.0), (1.0, 1.192e-07, 0.0), (-0.2056, 0.914, 0.0), (1.0, 0.914, 0.0)], [], [(0, 1, 3, 2)])
me_plane.materials.append(mat_material_001)
me_plane.use_remesh_preserve_volume = False
me_plane.use_remesh_preserve_attributes = False
me_plane.use_mirror_vertex_groups = False
me_plane.update()

# ---- objects
ob_1short_003 = bpy.data.objects.new('1short.003', me_cube_014)
ob_2long_001 = bpy.data.objects.new('2long.001', me_cube_013)
ob_2short_002 = bpy.data.objects.new('2short.002', me_cube_012)
ob_1long_003 = bpy.data.objects.new('1long.003', me_cube_011)
ob_1long_002 = bpy.data.objects.new('1long.002', me_cube_010)
ob_1short_002 = bpy.data.objects.new('1short.002', me_cube_009)
ob_2short_001 = bpy.data.objects.new('2short.001', me_cube_008)
ob_1short_001 = bpy.data.objects.new('1short.001', me_cube_007)
ob_orig2 = bpy.data.objects.new('orig2', me_cube_005)
ob_lamp_001 = bpy.data.objects.new('Lamp.001', light_lamp_001)
ob_1long = bpy.data.objects.new('1long', me_cube_002)
ob_1long_001 = bpy.data.objects.new('1long.001', me_cube_006)
ob_2short = bpy.data.objects.new('2short', me_cube_001)
ob_2long = bpy.data.objects.new('2long', me_cube)
ob_1short = bpy.data.objects.new('1short', me_cube_003)
ob_orig1 = bpy.data.objects.new('orig1', me_cube_004)
ob_lamp = bpy.data.objects.new('Lamp', light_lamp)
ob_camera = bpy.data.objects.new('Camera', cam_camera)
ob_sun = bpy.data.objects.new('Sun', light_sun)
ob_plane_002 = bpy.data.objects.new('Plane.002', me_plane_003)
ob_area = bpy.data.objects.new('Area', light_area)
ob_backdrop = bpy.data.objects.new('backdrop', me_plane_002)
ob_camera_002 = bpy.data.objects.new('Camera.002', cam_camera_002)
ob_plane_001 = bpy.data.objects.new('Plane.001', me_plane_001)
ob_point = bpy.data.objects.new('Point', light_point)
ob_camera_001 = bpy.data.objects.new('Camera.001', cam_camera_001)
ob_plane = bpy.data.objects.new('Plane', me_plane)
ob_camera_003 = bpy.data.objects.new('Camera.003', cam_camera_003)

# ---- transforms, parenting, visibility, modifiers, constraints
ob_1short_003.location = (-42.6, 20.38, 46.62)
ob_1short_003.rotation_euler = (1.571, 1.081, 0.0)
ob_1short_003.scale = (1.0, 1.0, -1.0)
ob_1short_003.lock_rotations_4d = False
ob_1short_003.empty_display_type = 'ARROWS'
ob_1short_003.lineart.crease_threshold = 0.0
ob_2long_001.location = (-46.83, 20.38, 46.15)
ob_2long_001.rotation_euler = (1.571, 0.4616, 0.0)
ob_2long_001.scale = (1.0, 1.0, -1.0)
ob_2long_001.lock_rotations_4d = False
ob_2long_001.empty_display_type = 'ARROWS'
ob_2long_001.lineart.crease_threshold = 0.0
ob_2short_002.location = (-46.83, 14.88, 46.15)
ob_2short_002.rotation_euler = (1.571, 0.4616, 0.0)
ob_2short_002.scale = (1.0, 1.0, -1.0)
ob_2short_002.lock_rotations_4d = False
ob_2short_002.empty_display_type = 'ARROWS'
ob_2short_002.lineart.crease_threshold = 0.0
ob_1long_003.location = (15.75, 14.88, 17.6)
ob_1long_003.rotation_euler = (1.571, -0.3086, 0.0)
ob_1long_003.scale = (1.0, 1.0, -1.0)
ob_1long_003.lock_rotations_4d = False
ob_1long_003.empty_display_type = 'ARROWS'
ob_1long_003.lineart.crease_threshold = 0.0
ob_1long_002.location = (-42.6, 14.88, 46.62)
ob_1long_002.rotation_euler = (1.571, 1.081, 0.0)
ob_1long_002.scale = (1.0, 1.0, -1.0)
ob_1long_002.lock_rotations_4d = False
ob_1long_002.empty_display_type = 'ARROWS'
ob_1long_002.lineart.crease_threshold = 0.0
ob_1short_002.location = (15.75, 20.38, 17.6)
ob_1short_002.rotation_euler = (1.571, -0.3086, 0.0)
ob_1short_002.scale = (1.0, 1.0, -1.0)
ob_1short_002.lock_rotations_4d = False
ob_1short_002.empty_display_type = 'ARROWS'
ob_1short_002.lineart.crease_threshold = 0.0
ob_2short_001.location = (-5.8, 34.12, 2.934)
ob_2short_001.rotation_euler = (1.571, -0.0, 0.0)
ob_2short_001.scale = (1.0, 1.0, -1.0)
ob_2short_001.lock_rotations_4d = False
ob_2short_001.empty_display_type = 'ARROWS'
ob_2short_001.hide_viewport = True
ob_2short_001.hide_render = True
ob_2short_001.lineart.crease_threshold = 0.0
ob_1short_001.location = (15.75, 3.605, 17.6)
ob_1short_001.rotation_euler = (1.571, -0.3086, 0.0)
ob_1short_001.lock_rotations_4d = False
ob_1short_001.empty_display_type = 'ARROWS'
ob_1short_001.lineart.crease_threshold = 0.0
ob_orig2.location = (-5.8, 9.105, 2.934)
ob_orig2.rotation_euler = (1.571, -0.0, 0.0)
ob_orig2.lock_rotations_4d = False
ob_orig2.empty_display_type = 'ARROWS'
ob_orig2.hide_viewport = True
ob_orig2.hide_select = True
ob_orig2.hide_render = True
ob_orig2.lineart.crease_threshold = 0.0
ob_lamp_001.location = (-2.181, 1.005, 5.904)
ob_lamp_001.rotation_euler = (0.6503, 0.05522, 1.866)
ob_lamp_001.lock_rotations_4d = False
ob_lamp_001.empty_display_type = 'ARROWS'
ob_lamp_001.color = (0.0, 0.0, 0.0, 0.0)
ob_lamp_001.hide_viewport = True
ob_lamp_001.hide_select = True
ob_lamp_001.hide_render = True
ob_lamp_001.lineart.crease_threshold = 0.0
ob_1long.location = (-42.6, 9.105, 46.62)
ob_1long.rotation_euler = (1.571, 1.081, 0.0)
ob_1long.lock_rotations_4d = False
ob_1long.empty_display_type = 'ARROWS'
ob_1long.lineart.crease_threshold = 0.0
ob_1long_001.location = (15.75, 9.105, 17.6)
ob_1long_001.rotation_euler = (1.571, -0.3086, 0.0)
ob_1long_001.lock_rotations_4d = False
ob_1long_001.empty_display_type = 'ARROWS'
ob_1long_001.lineart.crease_threshold = 0.0
ob_2short.location = (-46.83, 9.105, 46.15)
ob_2short.rotation_euler = (1.571, 0.4616, 0.0)
ob_2short.lock_rotations_4d = False
ob_2short.empty_display_type = 'ARROWS'
ob_2short.lineart.crease_threshold = 0.0
ob_2long.location = (-46.83, 3.605, 46.15)
ob_2long.rotation_euler = (1.571, 0.4616, 0.0)
ob_2long.lock_rotations_4d = False
ob_2long.empty_display_type = 'ARROWS'
ob_2long.lineart.crease_threshold = 0.0
ob_1short.location = (-42.6, 3.605, 46.62)
ob_1short.rotation_euler = (1.571, 1.081, 0.0)
ob_1short.lock_rotations_4d = False
ob_1short.empty_display_type = 'ARROWS'
ob_1short.lineart.crease_threshold = 0.0
ob_orig1.location = (-2.223, 3.605, 5.24)
ob_orig1.rotation_euler = (1.571, 0.6198, 0.0)
ob_orig1.lock_rotations_4d = False
ob_orig1.empty_display_type = 'ARROWS'
ob_orig1.hide_viewport = True
ob_orig1.hide_select = True
ob_orig1.hide_render = True
ob_orig1.lineart.crease_threshold = 0.0
ob_lamp.location = (4.076, 1.005, 5.904)
ob_lamp.rotation_euler = (0.6503, 0.05522, 1.866)
ob_lamp.lock_rotations_4d = False
ob_lamp.empty_display_type = 'ARROWS'
ob_lamp.color = (0.0, 0.0, 0.0, 0.0)
ob_lamp.hide_viewport = True
ob_lamp.hide_select = True
ob_lamp.hide_render = True
ob_lamp.lineart.crease_threshold = 0.0
ob_camera.location = (7.481, -6.508, 5.344)
ob_camera.rotation_euler = (1.109, 0.01082, 0.8149)
ob_camera.lock_rotations_4d = False
ob_camera.empty_display_type = 'ARROWS'
ob_camera.color = (0.0, 0.0, 0.0, 0.0)
ob_camera.hide_viewport = True
ob_camera.hide_select = True
ob_camera.display_type = 'WIRE'
ob_camera.lineart.crease_threshold = 0.0
ob_sun.location = (-10.16, 11.96, 202.8)
ob_sun.lineart.crease_threshold = 0.0
ob_plane_002.location = (17.6, -5.378, -3.4)
ob_plane_002.scale = (128.8, 128.8, 128.8)
ob_plane_002.lineart.crease_threshold = 0.0
ob_area.location = (-56.82, 89.51, 74.19)
ob_area.rotation_euler = (0.6801, 1.142, -3.496)
ob_area.hide_viewport = True
ob_area.hide_render = True
ob_area.lineart.crease_threshold = 0.0
ob_backdrop.location = (-6.316, -5.268, -3.137)
ob_backdrop.scale = (151.5, 46.38, 46.38)
ob_backdrop.lineart.crease_threshold = 0.0
ob_camera_002.location = (83.89, 89.91, 65.77)
ob_camera_002.rotation_euler = (1.116, -0.0003935, 2.401)
ob_camera_002.lineart.crease_threshold = 0.0
ob_plane_001.location = (58.99, 8.408, 2.934)
ob_plane_001.rotation_euler = (1.571, -0.0, -0.4814)
ob_plane_001.hide_viewport = True
ob_plane_001.hide_select = True
ob_plane_001.hide_render = True
ob_plane_001.lineart.crease_threshold = 0.0
ob_point.location = (66.26, 7.657, 5.934)
ob_point.hide_viewport = True
ob_point.hide_select = True
ob_point.hide_render = True
ob_point.lineart.crease_threshold = 0.0
ob_camera_001.location = (77.19, 14.16, 9.9)
ob_camera_001.rotation_euler = (1.247, -6.948e-05, 2.104)
ob_camera_001.lineart.crease_threshold = 0.0
ob_plane.location = (59.34, 3.371, 1.934)
ob_plane.scale = (6.018, 6.018, 6.018)
ob_plane.hide_viewport = True
ob_plane.hide_select = True
ob_plane.hide_render = True
ob_plane.lineart.crease_threshold = 0.0
ob_camera_003.location = (74.92, 21.31, 46.5)
ob_camera_003.rotation_euler = (1.033, -0.000272, 1.853)
ob_camera_003.lineart.crease_threshold = 0.0
cam_camera_003.dof.focus_object = ob_1long

# ---- collection membership
col_collection_1.objects.link(ob_1short_003)
col_collection_1.objects.link(ob_2long_001)
col_collection_1.objects.link(ob_2short_002)
col_collection_1.objects.link(ob_1long_003)
col_collection_1.objects.link(ob_1long_002)
col_collection_1.objects.link(ob_1short_002)
col_collection_1.objects.link(ob_2short_001)
col_collection_1.objects.link(ob_1short_001)
col_collection_1.objects.link(ob_orig2)
col_collection_1.objects.link(ob_lamp_001)
col_collection_1.objects.link(ob_1long)
col_collection_1.objects.link(ob_1long_001)
col_collection_1.objects.link(ob_2short)
col_collection_1.objects.link(ob_2long)
col_collection_1.objects.link(ob_1short)
col_collection_1.objects.link(ob_orig1)
col_collection_1.objects.link(ob_lamp)
col_collection_1.objects.link(ob_camera)
col_collection_2.objects.link(ob_sun)
col_collection_2.objects.link(ob_plane_002)
col_collection_2.objects.link(ob_area)
col_collection_2.objects.link(ob_backdrop)
col_collection_2.objects.link(ob_camera_002)
col_collection_2.objects.link(ob_plane_001)
col_collection_2.objects.link(ob_point)
col_collection_2.objects.link(ob_camera_001)
col_collection_2.objects.link(ob_plane)
col_collection_2.objects.link(ob_camera_003)

# ---- scene / render settings (as saved in the file)
scene.camera = ob_camera_003
scene.frame_start = 1; scene.frame_end = 250; scene.frame_set(1)
scene.render.engine = 'CYCLES'
scene.render.resolution_percentage = 50
scene.render.dither_intensity = 0.0
scene.cycles.use_denoising = False
scene.cycles.samples = 23
scene.cycles.sampling_pattern = 'TABULATED_SOBOL'
scene.cycles.light_sampling_threshold = 0.0
scene.cycles.use_adaptive_sampling = False
scene.cycles.use_light_tree = False
scene.cycles.blur_glossy = 0.0
scene.cycles.pixel_filter_type = 'GAUSSIAN'
scene.cycles.sample_clamp_indirect = 0.0
scene.view_settings.view_transform = 'Standard'
bpy.context.view_layer.update()
